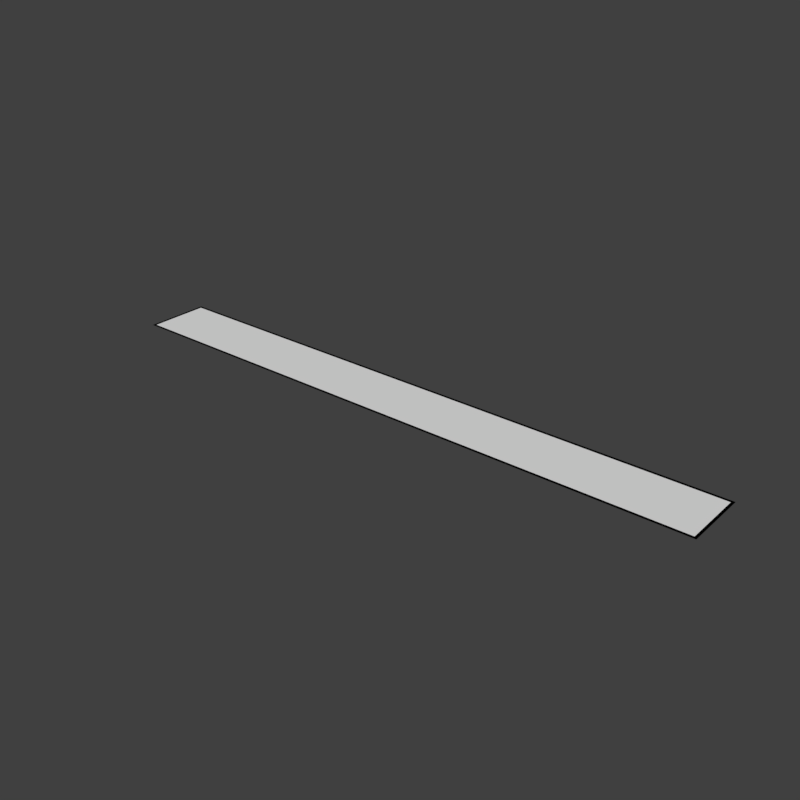 # Source: game.blend  (saved by Blender 2.79.0; exported with 4.5.12 LTS)
import bpy
from mathutils import Matrix  # noqa: F401  (used for matrix-valued properties, if any)

bpy.ops.wm.read_factory_settings(use_empty=True)
scene = bpy.context.scene
scene.name = 'Scene'

# ---- collections
col_collection_1 = bpy.data.collections.new('Collection 1'); scene.collection.children.link(col_collection_1)

# ---- materials (node trees are filled in below, after node groups)
mat_white = bpy.data.materials.new('white')
mat_white.alpha_threshold = 0.0
mat_white.use_transparent_shadow = False
mat_white.roughness = 0.5
mat_black = bpy.data.materials.new('black')
mat_black.alpha_threshold = 0.0
mat_black.use_transparent_shadow = False
mat_black.diffuse_color = (0.0, 0.0, 0.0, 1.0)
mat_black.roughness = 0.5

# ---- material node trees

# ---- world
world_world = bpy.data.worlds.new('World'); scene.world = world_world
world_world.color = (0.05088, 0.05088, 0.05088)
world_world.use_sun_shadow = False
world_world.sun_shadow_jitter_overblur = 0.0
world_world.cycles.sampling_method = 'MANUAL'

# ---- meshes
me_cube_001 = bpy.data.meshes.new('Cube.001')
me_cube_001.from_pydata([(-1.12, -0.12, 0.0), (-1.12, 0.12, 0.0), (1.12, -0.12, 0.0), (1.12, 0.12, 0.0), (1.11, 0.12, 0.0), (1.11, -0.12, 0.0), (-1.11, 0.12, 0.0), (-1.11, -0.12, 0.0), (-1.12, -0.11, 0.0), (-1.11, -0.11, 0.0), (-1.11, 0.11, 0.0), (-1.12, 0.11, 0.0), (1.11, 0.11, 0.0), (1.12, 0.11, 0.0), (1.11, -0.11, 0.0), (1.12, -0.11, 0.0)], [], [(3, 4, 12, 13), (5, 14, 9, 7), (7, 9, 8, 0), (8, 9, 10, 11), (11, 10, 6, 1), (10, 12, 4, 6), (13, 12, 14, 15), (9, 14, 12, 10), (15, 14, 5, 2)])
me_cube_001.polygons.foreach_set('material_index', [1, 1, 1, 1, 1, 1, 1, 0, 1])
_uv = me_cube_001.uv_layers.new(name='UVMap')
_uv.uv.foreach_set('vector', [0.0, 0.0, 0.003391, 0.0, 0.003411, 0.04037, 0.0, 0.03588, 0.003872, 1.0, 0.003855, 0.9637, 0.9955, 0.9592, 0.9955, 1.0, 0.9955, 1.0, 0.997, 0.9592, 1.0, 0.9592, 1.0, 1.0, 1.0, 0.9592, 0.9955, 0.9592, 0.9953, 0.04039, 1.0, 0.04038, 1.0, 0.04038, 0.9953, 0.04039, 0.9953, 0.0, 1.0, 0.0, 0.9953, 0.04039, 0.003411, 0.04037, 0.003391, 0.0, 0.9953, 0.0, 0.0, 0.03588, 0.003411, 0.04037, 0.003855, 0.9637, 0.0, 0.9614, 0.9955, 0.9592, 0.003855, 0.9637, 0.003411, 0.04037, 0.9953, 0.04039, 0.0, 0.9614, 0.003855, 0.9637, 0.003872, 1.0, 0.0, 1.0])
me_cube_001.materials.append(mat_white)
me_cube_001.materials.append(mat_black)
me_cube_001.use_remesh_preserve_volume = False
me_cube_001.use_remesh_preserve_attributes = False
me_cube_001.use_mirror_vertex_groups = False
me_cube_001.update()

# ---- objects
ob_game = bpy.data.objects.new('Game', me_cube_001)

# ---- transforms, parenting, visibility, modifiers, constraints
ob_game.location = (0.0, 0.0, 0.0)
ob_game.lineart.crease_threshold = 0.0

# ---- collection membership
col_collection_1.objects.link(ob_game)

# ---- scene / render settings (as saved in the file)
scene.frame_start = 1; scene.frame_end = 250; scene.frame_set(1)
scene.render.engine = 'BLENDER_EEVEE_NEXT'
scene.render.resolution_x = 128
scene.render.resolution_y = 128
scene.render.dither_intensity = 0.0
scene.cycles.use_denoising = False
scene.cycles.samples = 128
scene.cycles.sampling_pattern = 'TABULATED_SOBOL'
scene.cycles.use_adaptive_sampling = False
scene.cycles.use_light_tree = False
scene.cycles.blur_glossy = 0.0
scene.cycles.sample_clamp_indirect = 0.0
scene.view_settings.view_transform = 'Standard'
bpy.context.view_layer.update()

# ---- added for rendering (the .blend has no active camera and no usable light): camera, sun
cam_auto = bpy.data.cameras.new('AutoCamera')
cam_auto.lens = 50.0
cam_auto.sensor_width = 36.0
cam_auto.clip_end = 1000.0
ob_auto_camera = bpy.data.objects.new('AutoCamera', cam_auto)
scene.collection.objects.link(ob_auto_camera)
ob_auto_camera.location = (2.08436, -2.50124, 1.66749)
ob_auto_camera.rotation_euler = (1.09748, -7.21219e-08, 0.694738)
scene.camera = ob_auto_camera
light_auto_sun = bpy.data.lights.new('AutoSun', 'SUN')
light_auto_sun.energy = 3.0
light_auto_sun.angle = 0.0523599
ob_auto_sun = bpy.data.objects.new('AutoSun', light_auto_sun)
scene.collection.objects.link(ob_auto_sun)
ob_auto_sun.rotation_euler = (0.872665, 0.174533, 0.523599)
bpy.context.view_layer.update()
